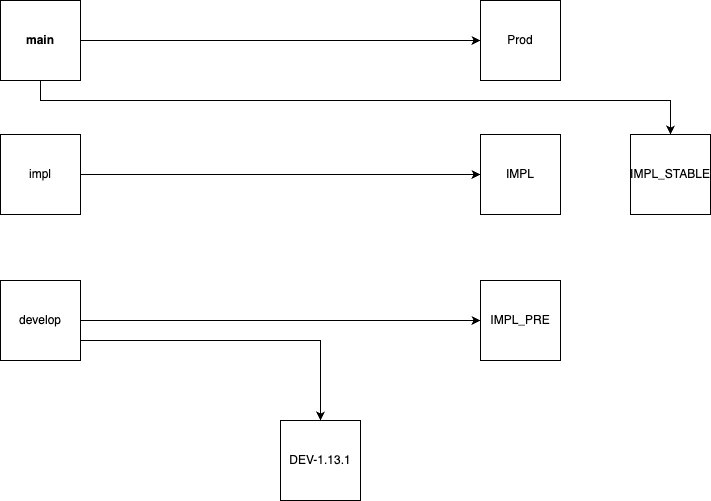

The diagram above was exported from draw.io. Its source (the exported page's mxGraphModel, read from the mxfile embedded in the PNG):
<mxGraphModel dx="1242" dy="744" grid="1" gridSize="10" guides="1" tooltips="1" connect="1" arrows="1" fold="1" page="1" pageScale="1" pageWidth="850" pageHeight="1100" math="0" shadow="0">
  <root>
    <mxCell id="0" />
    <mxCell id="1" parent="0" />
    <mxCell id="XC0fNWRZWkl0xeXLiKaN-9" style="edgeStyle=orthogonalEdgeStyle;rounded=0;orthogonalLoop=1;jettySize=auto;html=1;" edge="1" parent="1" source="XC0fNWRZWkl0xeXLiKaN-1" target="XC0fNWRZWkl0xeXLiKaN-4">
      <mxGeometry relative="1" as="geometry" />
    </mxCell>
    <mxCell id="XC0fNWRZWkl0xeXLiKaN-11" style="edgeStyle=orthogonalEdgeStyle;rounded=0;orthogonalLoop=1;jettySize=auto;html=1;entryX=0.5;entryY=0;entryDx=0;entryDy=0;" edge="1" parent="1" source="XC0fNWRZWkl0xeXLiKaN-1" target="XC0fNWRZWkl0xeXLiKaN-6">
      <mxGeometry relative="1" as="geometry">
        <Array as="points">
          <mxPoint x="120" y="270" />
          <mxPoint x="750" y="270" />
        </Array>
      </mxGeometry>
    </mxCell>
    <mxCell id="XC0fNWRZWkl0xeXLiKaN-1" value="&lt;b&gt;main&lt;/b&gt;" style="whiteSpace=wrap;html=1;aspect=fixed;" vertex="1" parent="1">
      <mxGeometry x="80" y="170" width="80" height="80" as="geometry" />
    </mxCell>
    <mxCell id="XC0fNWRZWkl0xeXLiKaN-12" style="edgeStyle=orthogonalEdgeStyle;rounded=0;orthogonalLoop=1;jettySize=auto;html=1;entryX=0;entryY=0.5;entryDx=0;entryDy=0;" edge="1" parent="1" source="XC0fNWRZWkl0xeXLiKaN-2" target="XC0fNWRZWkl0xeXLiKaN-7">
      <mxGeometry relative="1" as="geometry" />
    </mxCell>
    <mxCell id="XC0fNWRZWkl0xeXLiKaN-13" style="edgeStyle=orthogonalEdgeStyle;rounded=0;orthogonalLoop=1;jettySize=auto;html=1;exitX=1;exitY=0.75;exitDx=0;exitDy=0;entryX=0.5;entryY=0;entryDx=0;entryDy=0;" edge="1" parent="1" source="XC0fNWRZWkl0xeXLiKaN-2" target="XC0fNWRZWkl0xeXLiKaN-8">
      <mxGeometry relative="1" as="geometry" />
    </mxCell>
    <mxCell id="XC0fNWRZWkl0xeXLiKaN-2" value="develop" style="whiteSpace=wrap;html=1;aspect=fixed;" vertex="1" parent="1">
      <mxGeometry x="80" y="450" width="80" height="80" as="geometry" />
    </mxCell>
    <mxCell id="XC0fNWRZWkl0xeXLiKaN-10" style="edgeStyle=orthogonalEdgeStyle;rounded=0;orthogonalLoop=1;jettySize=auto;html=1;entryX=0;entryY=0.5;entryDx=0;entryDy=0;" edge="1" parent="1" source="XC0fNWRZWkl0xeXLiKaN-3" target="XC0fNWRZWkl0xeXLiKaN-5">
      <mxGeometry relative="1" as="geometry" />
    </mxCell>
    <mxCell id="XC0fNWRZWkl0xeXLiKaN-3" value="impl" style="whiteSpace=wrap;html=1;aspect=fixed;" vertex="1" parent="1">
      <mxGeometry x="80" y="304" width="80" height="80" as="geometry" />
    </mxCell>
    <mxCell id="XC0fNWRZWkl0xeXLiKaN-4" value="Prod" style="whiteSpace=wrap;html=1;aspect=fixed;" vertex="1" parent="1">
      <mxGeometry x="560" y="170" width="80" height="80" as="geometry" />
    </mxCell>
    <mxCell id="XC0fNWRZWkl0xeXLiKaN-5" value="IMPL" style="whiteSpace=wrap;html=1;aspect=fixed;" vertex="1" parent="1">
      <mxGeometry x="560" y="304" width="80" height="80" as="geometry" />
    </mxCell>
    <mxCell id="XC0fNWRZWkl0xeXLiKaN-6" value="IMPL_STABLE" style="whiteSpace=wrap;html=1;aspect=fixed;" vertex="1" parent="1">
      <mxGeometry x="710" y="304" width="80" height="80" as="geometry" />
    </mxCell>
    <mxCell id="XC0fNWRZWkl0xeXLiKaN-7" value="IMPL_PRE" style="whiteSpace=wrap;html=1;aspect=fixed;" vertex="1" parent="1">
      <mxGeometry x="560" y="450" width="80" height="80" as="geometry" />
    </mxCell>
    <mxCell id="XC0fNWRZWkl0xeXLiKaN-8" value="DEV-1.13.1" style="whiteSpace=wrap;html=1;aspect=fixed;" vertex="1" parent="1">
      <mxGeometry x="360" y="590" width="80" height="80" as="geometry" />
    </mxCell>
  </root>
</mxGraphModel>